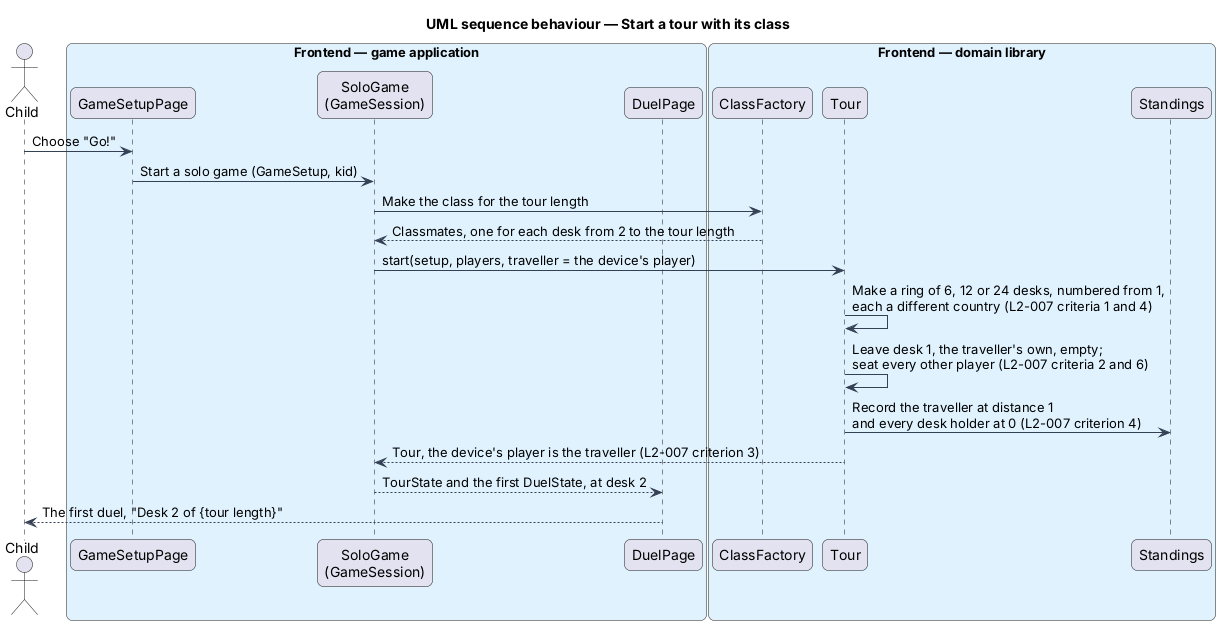

The diagram above was rendered by PlantUML. Its source (embedded in the PNG):
@startuml
title UML sequence behaviour — Start a tour with its class
skinparam backgroundColor #FFFFFF
skinparam shadowing false
skinparam roundcorner 12
skinparam defaultFontName Arial
skinparam ArrowColor #344054
skinparam rectangle {
  BorderColor #344054
  FontColor #101828
}
skinparam package {
  BorderColor #667085
  FontColor #101828
  BackgroundColor #F9FAFB
}
actor "Child" as child
box "Frontend — game application" #E0F2FE
  participant "GameSetupPage" as setup
  participant "SoloGame\n(GameSession)" as solo
  participant "DuelPage" as page
end box
box "Frontend — domain library" #E0F2FE
  participant "ClassFactory" as classf
  participant "Tour" as tour
  participant "Standings" as standings
end box
child -> setup : Choose "Go!"
setup -> solo : Start a solo game (GameSetup, kid)
solo -> classf : Make the class for the tour length
classf --> solo : Classmates, one for each desk from 2 to the tour length
solo -> tour : start(setup, players, traveller = the device's player)
tour -> tour : Make a ring of 6, 12 or 24 desks, numbered from 1,\neach a different country (L2-007 criteria 1 and 4)
tour -> tour : Leave desk 1, the traveller's own, empty;\nseat every other player (L2-007 criteria 2 and 6)
tour -> standings : Record the traveller at distance 1\nand every desk holder at 0 (L2-007 criterion 4)
tour --> solo : Tour, the device's player is the traveller (L2-007 criterion 3)
solo --> page : TourState and the first DuelState, at desk 2
page --> child : The first duel, "Desk 2 of {tour length}"
@enduml